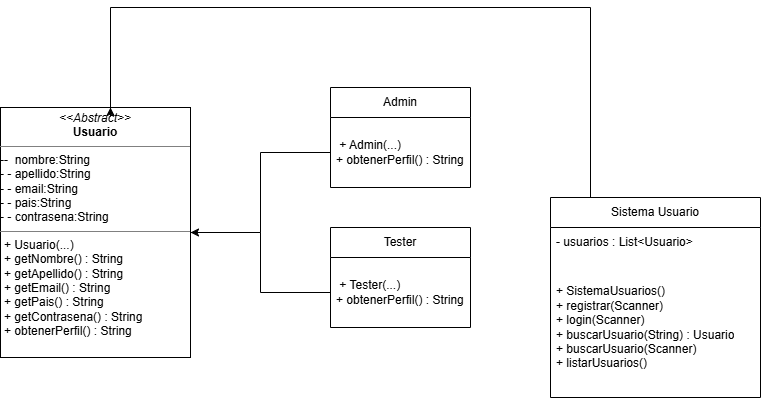

The diagram above was exported from draw.io. Its source (the exported page's mxGraphModel, read from the mxfile embedded in the PNG):
<mxGraphModel dx="1075" dy="2929" grid="1" gridSize="10" guides="1" tooltips="1" connect="1" arrows="1" fold="1" page="1" pageScale="1" pageWidth="827" pageHeight="1169" math="0" shadow="0">
  <root>
    <mxCell id="0" />
    <mxCell id="1" parent="0" />
    <mxCell id="NcXuERD59UlC9tRvRbzi-20" edge="1" parent="1" source="VcNu8h7GPB8jYYuNnQsc-3" style="edgeStyle=orthogonalEdgeStyle;rounded=0;orthogonalLoop=1;jettySize=auto;html=1;startArrow=classic;startFill=1;endArrow=none;endFill=0;" target="NcXuERD59UlC9tRvRbzi-8">
      <mxGeometry relative="1" as="geometry">
        <mxPoint x="240" y="-2070" as="sourcePoint" />
      </mxGeometry>
    </mxCell>
    <mxCell id="NcXuERD59UlC9tRvRbzi-5" parent="1" style="swimlane;fontStyle=0;childLayout=stackLayout;horizontal=1;startSize=30;horizontalStack=0;resizeParent=1;resizeParentMax=0;resizeLast=0;collapsible=1;marginBottom=0;whiteSpace=wrap;html=1;" value="Admin" vertex="1">
      <mxGeometry height="100" width="140" x="360" y="-2230" as="geometry" />
    </mxCell>
    <mxCell id="NcXuERD59UlC9tRvRbzi-8" parent="NcXuERD59UlC9tRvRbzi-5" style="text;strokeColor=none;fillColor=none;align=left;verticalAlign=middle;spacingLeft=4;spacingRight=4;overflow=hidden;points=[[0,0.5],[1,0.5]];portConstraint=eastwest;rotatable=0;whiteSpace=wrap;html=1;" value="&amp;nbsp;+ Admin(...)&amp;nbsp;&lt;div&gt;+ obtenerPerfil() : String&lt;/div&gt;" vertex="1">
      <mxGeometry height="70" width="140" y="30" as="geometry" />
    </mxCell>
    <mxCell id="NcXuERD59UlC9tRvRbzi-13" parent="1" style="swimlane;fontStyle=0;childLayout=stackLayout;horizontal=1;startSize=30;horizontalStack=0;resizeParent=1;resizeParentMax=0;resizeLast=0;collapsible=1;marginBottom=0;whiteSpace=wrap;html=1;" value="Sistema Usuario" vertex="1">
      <mxGeometry height="200" width="210" x="580" y="-2120" as="geometry" />
    </mxCell>
    <mxCell id="NcXuERD59UlC9tRvRbzi-14" parent="NcXuERD59UlC9tRvRbzi-13" style="text;strokeColor=none;fillColor=none;align=left;verticalAlign=middle;spacingLeft=4;spacingRight=4;overflow=hidden;points=[[0,0.5],[1,0.5]];portConstraint=eastwest;rotatable=0;whiteSpace=wrap;html=1;" value="- usuarios : List&amp;lt;Usuario&amp;gt;&amp;nbsp;" vertex="1">
      <mxGeometry height="30" width="210" y="30" as="geometry" />
    </mxCell>
    <mxCell id="NcXuERD59UlC9tRvRbzi-16" parent="NcXuERD59UlC9tRvRbzi-13" style="text;strokeColor=none;fillColor=none;align=left;verticalAlign=middle;spacingLeft=4;spacingRight=4;overflow=hidden;points=[[0,0.5],[1,0.5]];portConstraint=eastwest;rotatable=0;whiteSpace=wrap;html=1;" value="+ SistemaUsuarios()&lt;br/&gt;+ registrar(Scanner)&lt;br/&gt;+ login(Scanner)&lt;br/&gt;+ buscarUsuario(String) : Usuario&lt;br/&gt;+ buscarUsuario(Scanner)&lt;br/&gt;+ listarUsuarios()" vertex="1">
      <mxGeometry height="140" width="210" y="60" as="geometry" />
    </mxCell>
    <mxCell id="NcXuERD59UlC9tRvRbzi-21" edge="1" parent="1" source="VcNu8h7GPB8jYYuNnQsc-3" style="edgeStyle=orthogonalEdgeStyle;rounded=0;orthogonalLoop=1;jettySize=auto;html=1;exitX=1;exitY=0.5;exitDx=0;exitDy=0;endArrow=none;endFill=0;" target="VcNu8h7GPB8jYYuNnQsc-5">
      <mxGeometry relative="1" as="geometry">
        <mxPoint x="240" y="-2010" as="sourcePoint" />
        <mxPoint x="360" y="-1945" as="targetPoint" />
      </mxGeometry>
    </mxCell>
    <mxCell id="VcNu8h7GPB8jYYuNnQsc-3" parent="1" style="verticalAlign=top;align=left;overflow=fill;html=1;whiteSpace=wrap;" value="&lt;p style=&quot;margin:0px;margin-top:4px;text-align:center;&quot;&gt;&lt;i&gt;&amp;lt;&amp;lt;Abstract&amp;gt;&amp;gt;&lt;/i&gt;&lt;br&gt;&lt;b&gt;Usuario&lt;/b&gt;&lt;/p&gt;&lt;hr size=&quot;1&quot; style=&quot;border-style:solid;&quot;&gt;&lt;div&gt;--&amp;nbsp; nombre:String&amp;nbsp; &amp;nbsp; &amp;nbsp;&amp;nbsp;&lt;/div&gt;&lt;div&gt;- - apellido:String&amp;nbsp;&lt;/div&gt;&lt;div&gt;- - email:String&amp;nbsp; &amp;nbsp;&amp;nbsp;&lt;/div&gt;&lt;div&gt;- - pais:String&amp;nbsp;&amp;nbsp;&lt;/div&gt;&lt;div&gt;- - contrasena:String&amp;nbsp;&lt;/div&gt;&lt;hr size=&quot;1&quot; style=&quot;border-style:solid;&quot;&gt;&lt;p style=&quot;margin:0px;margin-left:4px;&quot;&gt;+ Usuario(...)&lt;br&gt;+ getNombre() : String&lt;br&gt;+ getApellido() : String&lt;br&gt;+ getEmail() : String&lt;br&gt;+ getPais() : String&lt;br&gt;+ getContrasena() : String&lt;br&gt;+ obtenerPerfil() : String&lt;/p&gt;" vertex="1">
      <mxGeometry height="250" width="190" x="30" y="-2210" as="geometry" />
    </mxCell>
    <mxCell id="VcNu8h7GPB8jYYuNnQsc-4" parent="1" style="swimlane;fontStyle=0;childLayout=stackLayout;horizontal=1;startSize=30;horizontalStack=0;resizeParent=1;resizeParentMax=0;resizeLast=0;collapsible=1;marginBottom=0;whiteSpace=wrap;html=1;" value="Tester" vertex="1">
      <mxGeometry height="100" width="140" x="360" y="-2090" as="geometry" />
    </mxCell>
    <mxCell id="VcNu8h7GPB8jYYuNnQsc-5" parent="VcNu8h7GPB8jYYuNnQsc-4" style="text;strokeColor=none;fillColor=none;align=left;verticalAlign=middle;spacingLeft=4;spacingRight=4;overflow=hidden;points=[[0,0.5],[1,0.5]];portConstraint=eastwest;rotatable=0;whiteSpace=wrap;html=1;" value="&amp;nbsp;+ Tester(...)&amp;nbsp;&lt;div&gt;+ obtenerPerfil() : String&lt;/div&gt;" vertex="1">
      <mxGeometry height="70" width="140" y="30" as="geometry" />
    </mxCell>
    <mxCell id="VcNu8h7GPB8jYYuNnQsc-7" edge="1" parent="1" source="NcXuERD59UlC9tRvRbzi-13" style="edgeStyle=orthogonalEdgeStyle;rounded=0;orthogonalLoop=1;jettySize=auto;html=1;">
      <mxGeometry relative="1" as="geometry">
        <Array as="points">
          <mxPoint x="620" y="-2310" />
          <mxPoint x="140" y="-2310" />
          <mxPoint x="140" y="-2201" />
        </Array>
        <mxPoint x="140" y="-2210" as="targetPoint" />
      </mxGeometry>
    </mxCell>
  </root>
</mxGraphModel>